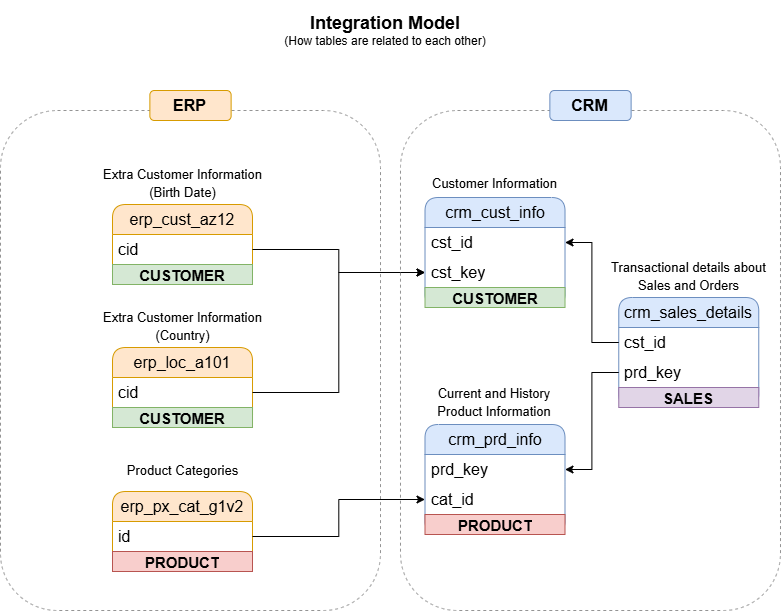

The diagram above was exported from draw.io. Its source (the exported page's mxGraphModel, read from the mxfile embedded in the PNG):
<mxGraphModel dx="1630" dy="936" grid="1" gridSize="10" guides="1" tooltips="1" connect="1" arrows="1" fold="1" page="1" pageScale="1" pageWidth="850" pageHeight="1100" math="0" shadow="0">
  <root>
    <mxCell id="0" />
    <mxCell id="1" parent="0" />
    <mxCell id="iOolcvN9KDJAQJjxGj4E-1" parent="1" style="rounded=0;whiteSpace=wrap;html=1;fillColor=none;strokeColor=none;" value="&lt;font style=&quot;font-size: 18px;&quot;&gt;&lt;b&gt;Integration Model&lt;/b&gt;&lt;/font&gt;&lt;div&gt;(How tables are related to each other)&lt;/div&gt;" vertex="1">
      <mxGeometry height="60" width="250" x="300" y="30" as="geometry" />
    </mxCell>
    <mxCell id="iOolcvN9KDJAQJjxGj4E-2" parent="1" style="swimlane;fontStyle=0;childLayout=stackLayout;horizontal=1;startSize=30;horizontalStack=0;resizeParent=1;resizeParentMax=0;resizeLast=0;collapsible=1;marginBottom=0;whiteSpace=wrap;html=1;rounded=1;swimlaneLine=1;shadow=0;fontSize=16;fillColor=#dae8fc;strokeColor=#6c8ebf;" value="crm_cust_info" vertex="1">
      <mxGeometry height="110" width="140" x="464.51" y="227" as="geometry">
        <mxRectangle height="30" width="140" x="190" y="200" as="alternateBounds" />
      </mxGeometry>
    </mxCell>
    <mxCell id="iOolcvN9KDJAQJjxGj4E-3" parent="iOolcvN9KDJAQJjxGj4E-2" style="text;strokeColor=none;fillColor=none;align=left;verticalAlign=middle;spacingLeft=4;spacingRight=4;overflow=hidden;points=[[0,0.5],[1,0.5]];portConstraint=eastwest;rotatable=0;whiteSpace=wrap;html=1;fontSize=16;rounded=1;" value="cst_id" vertex="1">
      <mxGeometry height="30" width="140" y="30" as="geometry" />
    </mxCell>
    <mxCell id="iOolcvN9KDJAQJjxGj4E-22" parent="iOolcvN9KDJAQJjxGj4E-2" style="text;strokeColor=none;fillColor=none;align=left;verticalAlign=middle;spacingLeft=4;spacingRight=4;overflow=hidden;points=[[0,0.5],[1,0.5]];portConstraint=eastwest;rotatable=0;whiteSpace=wrap;html=1;fontSize=16;rounded=1;" value="cst_key" vertex="1">
      <mxGeometry height="30" width="140" y="60" as="geometry" />
    </mxCell>
    <mxCell id="lg6OgxQzndSv5XrNFzW6-4" parent="iOolcvN9KDJAQJjxGj4E-2" style="text;html=1;strokeColor=#82b366;fillColor=#d5e8d4;align=center;verticalAlign=middle;whiteSpace=wrap;overflow=hidden;" value="&lt;font style=&quot;font-size: 15px;&quot;&gt;&lt;b&gt;CUSTOMER&lt;/b&gt;&lt;/font&gt;" vertex="1">
      <mxGeometry height="20" width="140" y="90" as="geometry" />
    </mxCell>
    <mxCell id="iOolcvN9KDJAQJjxGj4E-6" parent="1" style="text;html=1;whiteSpace=wrap;strokeColor=none;fillColor=none;align=center;verticalAlign=middle;rounded=0;fontSize=15;" value="&lt;font style=&quot;font-size: 13px;&quot;&gt;Customer Information&lt;/font&gt;" vertex="1">
      <mxGeometry height="30" width="165" x="452.01" y="197" as="geometry" />
    </mxCell>
    <mxCell id="iOolcvN9KDJAQJjxGj4E-8" parent="1" style="swimlane;fontStyle=0;childLayout=stackLayout;horizontal=1;startSize=30;horizontalStack=0;resizeParent=1;resizeParentMax=0;resizeLast=0;collapsible=1;marginBottom=0;whiteSpace=wrap;html=1;rounded=1;swimlaneLine=1;shadow=0;fontSize=16;fillColor=#dae8fc;strokeColor=#6c8ebf;" value="crm_prd_info" vertex="1">
      <mxGeometry height="110" width="140" x="464.5" y="454" as="geometry">
        <mxRectangle height="30" width="140" x="190" y="200" as="alternateBounds" />
      </mxGeometry>
    </mxCell>
    <mxCell id="iOolcvN9KDJAQJjxGj4E-14" parent="iOolcvN9KDJAQJjxGj4E-8" style="text;strokeColor=none;fillColor=none;align=left;verticalAlign=middle;spacingLeft=4;spacingRight=4;overflow=hidden;points=[[0,0.5],[1,0.5]];portConstraint=eastwest;rotatable=0;whiteSpace=wrap;html=1;fontSize=16;rounded=1;" value="prd&lt;span style=&quot;background-color: transparent; color: light-dark(rgb(0, 0, 0), rgb(255, 255, 255));&quot;&gt;_key&lt;/span&gt;" vertex="1">
      <mxGeometry height="30" width="140" y="30" as="geometry" />
    </mxCell>
    <mxCell id="lg6OgxQzndSv5XrNFzW6-8" parent="iOolcvN9KDJAQJjxGj4E-8" style="text;strokeColor=none;fillColor=none;align=left;verticalAlign=middle;spacingLeft=4;spacingRight=4;overflow=hidden;points=[[0,0.5],[1,0.5]];portConstraint=eastwest;rotatable=0;whiteSpace=wrap;html=1;fontSize=16;rounded=1;" value="cat_id" vertex="1">
      <mxGeometry height="30" width="140" y="60" as="geometry" />
    </mxCell>
    <mxCell id="lg6OgxQzndSv5XrNFzW6-1" parent="iOolcvN9KDJAQJjxGj4E-8" style="text;html=1;strokeColor=#b85450;fillColor=#f8cecc;align=center;verticalAlign=middle;whiteSpace=wrap;overflow=hidden;" value="&lt;font style=&quot;font-size: 15px;&quot;&gt;&lt;b&gt;PRODUCT&lt;/b&gt;&lt;/font&gt;" vertex="1">
      <mxGeometry height="20" width="140" y="90" as="geometry" />
    </mxCell>
    <mxCell id="iOolcvN9KDJAQJjxGj4E-10" parent="1" style="text;html=1;whiteSpace=wrap;strokeColor=none;fillColor=none;align=center;verticalAlign=middle;rounded=0;fontSize=15;" value="&lt;font style=&quot;font-size: 13px;&quot;&gt;Current and History Product Information&lt;/font&gt;" vertex="1">
      <mxGeometry height="40" width="156.25" x="456.38" y="411" as="geometry" />
    </mxCell>
    <mxCell id="iOolcvN9KDJAQJjxGj4E-11" parent="1" style="swimlane;fontStyle=0;childLayout=stackLayout;horizontal=1;startSize=30;horizontalStack=0;resizeParent=1;resizeParentMax=0;resizeLast=0;collapsible=1;marginBottom=0;whiteSpace=wrap;html=1;rounded=1;swimlaneLine=1;shadow=0;fontSize=16;fillColor=#dae8fc;strokeColor=#6c8ebf;" value="crm_sales_details" vertex="1">
      <mxGeometry height="110" width="140" x="658.26" y="327" as="geometry">
        <mxRectangle height="30" width="140" x="190" y="200" as="alternateBounds" />
      </mxGeometry>
    </mxCell>
    <mxCell id="iOolcvN9KDJAQJjxGj4E-12" parent="iOolcvN9KDJAQJjxGj4E-11" style="text;strokeColor=none;fillColor=none;align=left;verticalAlign=middle;spacingLeft=4;spacingRight=4;overflow=hidden;points=[[0,0.5],[1,0.5]];portConstraint=eastwest;rotatable=0;whiteSpace=wrap;html=1;fontSize=16;rounded=1;" value="cst_id" vertex="1">
      <mxGeometry height="30" width="140" y="30" as="geometry" />
    </mxCell>
    <mxCell id="iOolcvN9KDJAQJjxGj4E-17" parent="iOolcvN9KDJAQJjxGj4E-11" style="text;strokeColor=none;fillColor=none;align=left;verticalAlign=middle;spacingLeft=4;spacingRight=4;overflow=hidden;points=[[0,0.5],[1,0.5]];portConstraint=eastwest;rotatable=0;whiteSpace=wrap;html=1;fontSize=16;rounded=1;" value="prd_key" vertex="1">
      <mxGeometry height="30" width="140" y="60" as="geometry" />
    </mxCell>
    <mxCell id="lg6OgxQzndSv5XrNFzW6-7" parent="iOolcvN9KDJAQJjxGj4E-11" style="text;html=1;strokeColor=#9673a6;fillColor=#e1d5e7;align=center;verticalAlign=middle;whiteSpace=wrap;overflow=hidden;" value="&lt;font style=&quot;font-size: 15px;&quot;&gt;&lt;b&gt;SALES&lt;/b&gt;&lt;/font&gt;" vertex="1">
      <mxGeometry height="20" width="140" y="90" as="geometry" />
    </mxCell>
    <mxCell id="iOolcvN9KDJAQJjxGj4E-13" parent="1" style="text;html=1;whiteSpace=wrap;strokeColor=none;fillColor=none;align=center;verticalAlign=middle;rounded=0;fontSize=15;" value="&lt;font style=&quot;font-size: 13px;&quot;&gt;Transactional details about Sales and Orders&lt;/font&gt;" vertex="1">
      <mxGeometry height="30" width="165" x="645.76" y="290" as="geometry" />
    </mxCell>
    <mxCell id="iOolcvN9KDJAQJjxGj4E-20" edge="1" parent="1" source="iOolcvN9KDJAQJjxGj4E-12" style="edgeStyle=orthogonalEdgeStyle;rounded=0;orthogonalLoop=1;jettySize=auto;html=1;entryX=1;entryY=0.5;entryDx=0;entryDy=0;" target="iOolcvN9KDJAQJjxGj4E-3">
      <mxGeometry relative="1" as="geometry" />
    </mxCell>
    <mxCell id="iOolcvN9KDJAQJjxGj4E-21" edge="1" parent="1" source="iOolcvN9KDJAQJjxGj4E-17" style="edgeStyle=orthogonalEdgeStyle;rounded=0;orthogonalLoop=1;jettySize=auto;html=1;entryX=1;entryY=0.5;entryDx=0;entryDy=0;" target="iOolcvN9KDJAQJjxGj4E-14">
      <mxGeometry relative="1" as="geometry" />
    </mxCell>
    <mxCell id="iOolcvN9KDJAQJjxGj4E-23" parent="1" style="swimlane;fontStyle=0;childLayout=stackLayout;horizontal=1;startSize=30;horizontalStack=0;resizeParent=1;resizeParentMax=0;resizeLast=0;collapsible=1;marginBottom=0;whiteSpace=wrap;html=1;rounded=1;swimlaneLine=1;shadow=0;fontSize=16;fillColor=#ffe6cc;strokeColor=#d79b00;" value="erp_cust_az12" vertex="1">
      <mxGeometry height="80" width="140" x="152" y="234" as="geometry">
        <mxRectangle height="30" width="140" x="190" y="200" as="alternateBounds" />
      </mxGeometry>
    </mxCell>
    <mxCell id="iOolcvN9KDJAQJjxGj4E-24" parent="iOolcvN9KDJAQJjxGj4E-23" style="text;strokeColor=none;fillColor=none;align=left;verticalAlign=middle;spacingLeft=4;spacingRight=4;overflow=hidden;points=[[0,0.5],[1,0.5]];portConstraint=eastwest;rotatable=0;whiteSpace=wrap;html=1;fontSize=16;rounded=1;" value="cid" vertex="1">
      <mxGeometry height="30" width="140" y="30" as="geometry" />
    </mxCell>
    <mxCell id="lg6OgxQzndSv5XrNFzW6-6" parent="iOolcvN9KDJAQJjxGj4E-23" style="text;html=1;strokeColor=#82b366;fillColor=#d5e8d4;align=center;verticalAlign=middle;whiteSpace=wrap;overflow=hidden;" value="&lt;font style=&quot;font-size: 15px;&quot;&gt;&lt;b&gt;CUSTOMER&lt;/b&gt;&lt;/font&gt;" vertex="1">
      <mxGeometry height="20" width="140" y="60" as="geometry" />
    </mxCell>
    <mxCell id="iOolcvN9KDJAQJjxGj4E-26" parent="1" style="text;html=1;whiteSpace=wrap;strokeColor=none;fillColor=none;align=center;verticalAlign=middle;rounded=0;fontSize=15;" value="&lt;font style=&quot;font-size: 13px;&quot;&gt;Extra Customer Information (Birth Date)&lt;/font&gt;" vertex="1">
      <mxGeometry height="30" width="165" x="139.5" y="197" as="geometry" />
    </mxCell>
    <mxCell id="iOolcvN9KDJAQJjxGj4E-27" edge="1" parent="1" source="iOolcvN9KDJAQJjxGj4E-24" style="edgeStyle=orthogonalEdgeStyle;rounded=0;orthogonalLoop=1;jettySize=auto;html=1;entryX=0;entryY=0.5;entryDx=0;entryDy=0;" target="iOolcvN9KDJAQJjxGj4E-22">
      <mxGeometry relative="1" as="geometry" />
    </mxCell>
    <mxCell id="iOolcvN9KDJAQJjxGj4E-28" parent="1" style="swimlane;fontStyle=0;childLayout=stackLayout;horizontal=1;startSize=30;horizontalStack=0;resizeParent=1;resizeParentMax=0;resizeLast=0;collapsible=1;marginBottom=0;whiteSpace=wrap;html=1;rounded=1;swimlaneLine=1;shadow=0;fontSize=16;fillColor=#ffe6cc;strokeColor=#d79b00;" value="erp_loc_a101" vertex="1">
      <mxGeometry height="80" width="140" x="152.01" y="377" as="geometry">
        <mxRectangle height="30" width="140" x="190" y="200" as="alternateBounds" />
      </mxGeometry>
    </mxCell>
    <mxCell id="iOolcvN9KDJAQJjxGj4E-29" parent="iOolcvN9KDJAQJjxGj4E-28" style="text;strokeColor=none;fillColor=none;align=left;verticalAlign=middle;spacingLeft=4;spacingRight=4;overflow=hidden;points=[[0,0.5],[1,0.5]];portConstraint=eastwest;rotatable=0;whiteSpace=wrap;html=1;fontSize=16;rounded=1;" value="cid" vertex="1">
      <mxGeometry height="30" width="140" y="30" as="geometry" />
    </mxCell>
    <mxCell id="lg6OgxQzndSv5XrNFzW6-5" parent="iOolcvN9KDJAQJjxGj4E-28" style="text;html=1;strokeColor=#82b366;fillColor=#d5e8d4;align=center;verticalAlign=middle;whiteSpace=wrap;overflow=hidden;" value="&lt;font style=&quot;font-size: 15px;&quot;&gt;&lt;b&gt;CUSTOMER&lt;/b&gt;&lt;/font&gt;" vertex="1">
      <mxGeometry height="20" width="140" y="60" as="geometry" />
    </mxCell>
    <mxCell id="iOolcvN9KDJAQJjxGj4E-30" parent="1" style="text;html=1;whiteSpace=wrap;strokeColor=none;fillColor=none;align=center;verticalAlign=middle;rounded=0;fontSize=15;" value="&lt;font style=&quot;font-size: 13px;&quot;&gt;Extra Customer Information (Country)&lt;/font&gt;" vertex="1">
      <mxGeometry height="30" width="165" x="139.51" y="340" as="geometry" />
    </mxCell>
    <mxCell id="iOolcvN9KDJAQJjxGj4E-31" edge="1" parent="1" source="iOolcvN9KDJAQJjxGj4E-29" style="edgeStyle=orthogonalEdgeStyle;rounded=0;orthogonalLoop=1;jettySize=auto;html=1;entryX=0;entryY=0.5;entryDx=0;entryDy=0;" target="iOolcvN9KDJAQJjxGj4E-22">
      <mxGeometry relative="1" as="geometry" />
    </mxCell>
    <mxCell id="iOolcvN9KDJAQJjxGj4E-36" parent="1" style="swimlane;fontStyle=0;childLayout=stackLayout;horizontal=1;startSize=30;horizontalStack=0;resizeParent=1;resizeParentMax=0;resizeLast=0;collapsible=1;marginBottom=0;whiteSpace=wrap;html=1;rounded=1;swimlaneLine=1;shadow=0;fontSize=16;fillColor=#ffe6cc;strokeColor=#d79b00;" value="erp_px_cat_g1v2" vertex="1">
      <mxGeometry height="80" width="140" x="152" y="521" as="geometry">
        <mxRectangle height="30" width="140" x="190" y="200" as="alternateBounds" />
      </mxGeometry>
    </mxCell>
    <mxCell id="iOolcvN9KDJAQJjxGj4E-37" parent="iOolcvN9KDJAQJjxGj4E-36" style="text;strokeColor=none;fillColor=none;align=left;verticalAlign=middle;spacingLeft=4;spacingRight=4;overflow=hidden;points=[[0,0.5],[1,0.5]];portConstraint=eastwest;rotatable=0;whiteSpace=wrap;html=1;fontSize=16;rounded=1;" value="id" vertex="1">
      <mxGeometry height="30" width="140" y="30" as="geometry" />
    </mxCell>
    <mxCell id="lg6OgxQzndSv5XrNFzW6-3" parent="iOolcvN9KDJAQJjxGj4E-36" style="text;html=1;strokeColor=#b85450;fillColor=#f8cecc;align=center;verticalAlign=middle;whiteSpace=wrap;overflow=hidden;" value="&lt;font style=&quot;font-size: 15px;&quot;&gt;&lt;b&gt;PRODUCT&lt;/b&gt;&lt;/font&gt;" vertex="1">
      <mxGeometry height="20" width="140" y="60" as="geometry" />
    </mxCell>
    <mxCell id="iOolcvN9KDJAQJjxGj4E-38" parent="1" style="text;html=1;whiteSpace=wrap;strokeColor=none;fillColor=none;align=center;verticalAlign=middle;rounded=0;fontSize=15;" value="&lt;font style=&quot;font-size: 13px;&quot;&gt;Product Categories&lt;/font&gt;" vertex="1">
      <mxGeometry height="30" width="165" x="139.5" y="484" as="geometry" />
    </mxCell>
    <mxCell id="iOolcvN9KDJAQJjxGj4E-40" parent="1" style="rounded=1;whiteSpace=wrap;html=1;fillColor=none;dashed=1;fontColor=#333333;strokeColor=light-dark(#949494,#959595);" value="" vertex="1">
      <mxGeometry height="500" width="380" x="40" y="140" as="geometry" />
    </mxCell>
    <mxCell id="iOolcvN9KDJAQJjxGj4E-42" parent="1" style="rounded=1;whiteSpace=wrap;html=1;fillColor=#ffe6cc;strokeColor=#d79b00;" value="&lt;b&gt;&lt;font style=&quot;font-size: 16px;&quot;&gt;ERP&lt;/font&gt;&lt;/b&gt;" vertex="1">
      <mxGeometry height="30" width="81.25" x="189.37" y="120" as="geometry" />
    </mxCell>
    <mxCell id="iOolcvN9KDJAQJjxGj4E-43" parent="1" style="rounded=1;whiteSpace=wrap;html=1;fillColor=none;dashed=1;fontColor=#333333;strokeColor=light-dark(#949494,#959595);" value="" vertex="1">
      <mxGeometry height="500" width="380" x="439.99" y="140" as="geometry" />
    </mxCell>
    <mxCell id="iOolcvN9KDJAQJjxGj4E-44" parent="1" style="rounded=1;whiteSpace=wrap;html=1;fillColor=#dae8fc;strokeColor=#6c8ebf;" value="&lt;b&gt;&lt;font style=&quot;font-size: 16px;&quot;&gt;CRM&lt;/font&gt;&lt;/b&gt;" vertex="1">
      <mxGeometry height="30" width="81.25" x="589.37" y="120" as="geometry" />
    </mxCell>
    <mxCell id="lg6OgxQzndSv5XrNFzW6-9" edge="1" parent="1" source="iOolcvN9KDJAQJjxGj4E-37" style="edgeStyle=orthogonalEdgeStyle;rounded=0;orthogonalLoop=1;jettySize=auto;html=1;entryX=0;entryY=0.5;entryDx=0;entryDy=0;" target="lg6OgxQzndSv5XrNFzW6-8">
      <mxGeometry relative="1" as="geometry" />
    </mxCell>
  </root>
</mxGraphModel>